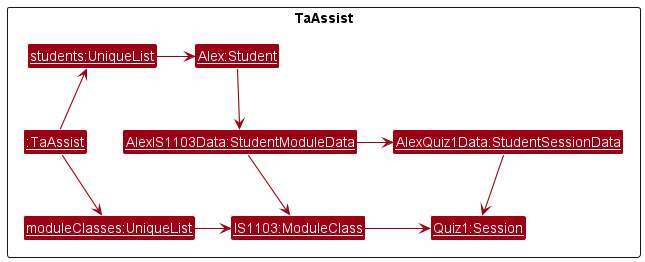

The diagram above was rendered by PlantUML. Its source (embedded in the PNG):
@startuml
!include style.puml

skinparam arrowThickness 1.1
skinparam arrowColor MODEL_COLOR
skinparam classBackgroundColor MODEL_COLOR

Package "TaAssist" <<Rectangle>>{
class "<u>moduleClasses:UniqueList</u>" as ModuleClassList
class "<u>students:UniqueList</u>" as StudentList
class "<u>:TaAssist</u>" as TaAssist
class "<u>Alex:Student" as Alex
class "<u>AlexIS1103Data:StudentModuleData" as StudentModuleData
class "<u>AlexQuiz1Data:StudentSessionData" as StudentSessionData
class "<u>IS1103:ModuleClass" as IS1103
class "<u>Quiz1:Session" as Quiz1
}

TaAssist -up-> StudentList
TaAssist -down-> ModuleClassList

StudentList -right-> Alex
ModuleClassList -right-> IS1103

Alex -right-> StudentModuleData
StudentModuleData -right-> StudentSessionData

StudentModuleData -down-> IS1103
StudentSessionData -down-> Quiz1

IS1103 -right-> Quiz1
@enduml